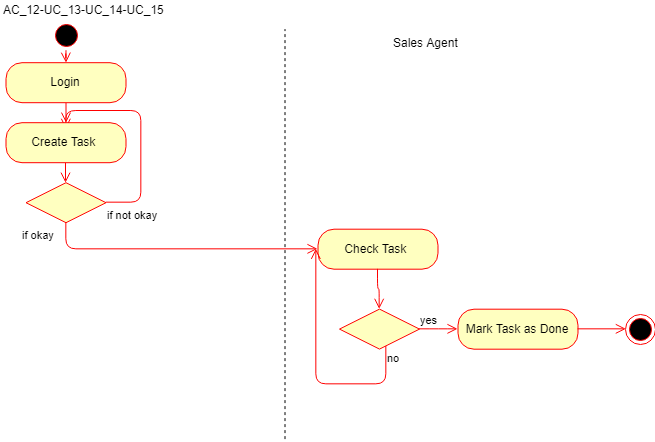

The diagram above was exported from draw.io. Its source (the exported page's mxGraphModel, read from the mxfile embedded in the PNG):
<mxGraphModel dx="4207" dy="1833" grid="1" gridSize="10" guides="1" tooltips="1" connect="1" arrows="1" fold="1" page="1" pageScale="1" pageWidth="850" pageHeight="1100" math="0" shadow="0">
  <root>
    <mxCell id="0" />
    <mxCell id="1" parent="0" />
    <mxCell id="2" value="AC_12-UC_13-UC_14-UC_15" style="text;html=1;resizable=0;points=[];autosize=1;align=left;verticalAlign=top;spacingTop=-4;" vertex="1" parent="1">
      <mxGeometry x="1.5" y="911.704630533854" width="180" height="20" as="geometry" />
    </mxCell>
    <mxCell id="3" value="" style="edgeStyle=orthogonalEdgeStyle;html=1;verticalAlign=bottom;endArrow=open;endSize=8;strokeColor=#ff0000;" edge="1" parent="1">
      <mxGeometry relative="1" as="geometry">
        <mxPoint x="66.5" y="1034.204630533854" as="targetPoint" />
        <mxPoint x="66.5" y="1014.204630533854" as="sourcePoint" />
      </mxGeometry>
    </mxCell>
    <mxCell id="4" value="" style="ellipse;html=1;shape=endState;fillColor=#000000;strokeColor=#ff0000;" vertex="1" parent="1">
      <mxGeometry x="625.5" y="1225.704630533854" width="30" height="30" as="geometry" />
    </mxCell>
    <mxCell id="5" value="" style="rhombus;whiteSpace=wrap;html=1;fillColor=#ffffc0;strokeColor=#ff0000;" vertex="1" parent="1">
      <mxGeometry x="26.5" y="1094.204630533854" width="80" height="40" as="geometry" />
    </mxCell>
    <mxCell id="6" value="if okay" style="edgeStyle=orthogonalEdgeStyle;html=1;align=left;verticalAlign=top;endArrow=open;endSize=8;strokeColor=#ff0000;entryX=0;entryY=0.5;entryDx=0;entryDy=0;exitX=0.5;exitY=1;exitDx=0;exitDy=0;" edge="1" source="5" target="13" parent="1">
      <mxGeometry x="-1" y="-45" relative="1" as="geometry">
        <mxPoint x="66.5" y="1154.204630533854" as="targetPoint" />
        <mxPoint as="offset" />
      </mxGeometry>
    </mxCell>
    <mxCell id="7" value="" style="edgeStyle=orthogonalEdgeStyle;html=1;verticalAlign=bottom;endArrow=open;endSize=8;strokeColor=#ff0000;" edge="1" source="12" parent="1">
      <mxGeometry relative="1" as="geometry">
        <mxPoint x="66.5" y="974.204630533854" as="targetPoint" />
        <mxPoint x="66.5" y="959.204630533854" as="sourcePoint" />
      </mxGeometry>
    </mxCell>
    <mxCell id="8" value="" style="edgeStyle=orthogonalEdgeStyle;html=1;verticalAlign=bottom;endArrow=open;endSize=8;strokeColor=#ff0000;" edge="1" parent="1">
      <mxGeometry relative="1" as="geometry">
        <mxPoint x="66" y="1094.204630533854" as="targetPoint" />
        <mxPoint x="66" y="1074.204630533854" as="sourcePoint" />
      </mxGeometry>
    </mxCell>
    <mxCell id="9" value="if not okay" style="edgeStyle=orthogonalEdgeStyle;html=1;align=left;verticalAlign=top;endArrow=open;endSize=8;strokeColor=#ff0000;exitX=1;exitY=0.5;exitDx=0;exitDy=0;" edge="1" source="5" parent="1">
      <mxGeometry x="-1" relative="1" as="geometry">
        <mxPoint x="66.33333333333394" y="1040.3333333333335" as="targetPoint" />
        <mxPoint x="36.5" y="1124.204630533854" as="sourcePoint" />
        <Array as="points">
          <mxPoint x="141.5" y="1114.433146158854" />
          <mxPoint x="141.5" y="1021.433146158854" />
          <mxPoint x="66.5" y="1021.433146158854" />
        </Array>
      </mxGeometry>
    </mxCell>
    <mxCell id="10" value="Login" style="rounded=1;whiteSpace=wrap;html=1;arcSize=40;fontColor=#000000;fillColor=#ffffc0;strokeColor=#ff0000;" vertex="1" parent="1">
      <mxGeometry x="6.5" y="974.204630533854" width="120" height="40" as="geometry" />
    </mxCell>
    <mxCell id="11" value="Create Task&amp;nbsp;" style="rounded=1;whiteSpace=wrap;html=1;arcSize=40;fontColor=#000000;fillColor=#ffffc0;strokeColor=#ff0000;" vertex="1" parent="1">
      <mxGeometry x="6.5" y="1034.204630533854" width="120" height="40" as="geometry" />
    </mxCell>
    <mxCell id="12" value="" style="ellipse;html=1;shape=startState;fillColor=#000000;strokeColor=#ff0000;" vertex="1" parent="1">
      <mxGeometry x="51.5" y="931.704630533854" width="30" height="30" as="geometry" />
    </mxCell>
    <mxCell id="13" value="Check Task&amp;nbsp;" style="rounded=1;whiteSpace=wrap;html=1;arcSize=40;fontColor=#000000;fillColor=#ffffc0;strokeColor=#ff0000;" vertex="1" parent="1">
      <mxGeometry x="318.5" y="1140.704630533854" width="120" height="40" as="geometry" />
    </mxCell>
    <mxCell id="14" value="" style="rhombus;whiteSpace=wrap;html=1;fillColor=#ffffc0;strokeColor=#ff0000;" vertex="1" parent="1">
      <mxGeometry x="340" y="1220.599853515625" width="80" height="40" as="geometry" />
    </mxCell>
    <mxCell id="15" value="yes" style="edgeStyle=orthogonalEdgeStyle;html=1;align=left;verticalAlign=bottom;endArrow=open;endSize=8;strokeColor=#ff0000;entryX=0;entryY=0.5;entryDx=0;entryDy=0;" edge="1" source="14" target="18" parent="1">
      <mxGeometry x="-1" relative="1" as="geometry">
        <mxPoint x="501.5" y="1250.599853515625" as="targetPoint" />
      </mxGeometry>
    </mxCell>
    <mxCell id="16" value="no" style="edgeStyle=orthogonalEdgeStyle;html=1;align=left;verticalAlign=top;endArrow=open;endSize=8;strokeColor=#ff0000;" edge="1" source="14" parent="1">
      <mxGeometry x="-1" relative="1" as="geometry">
        <mxPoint x="316.33333333333394" y="1160.3333333333335" as="targetPoint" />
        <Array as="points">
          <mxPoint x="385.5" y="1295.599853515625" />
          <mxPoint x="315.5" y="1295.599853515625" />
        </Array>
      </mxGeometry>
    </mxCell>
    <mxCell id="17" value="" style="edgeStyle=orthogonalEdgeStyle;html=1;verticalAlign=bottom;endArrow=open;endSize=8;strokeColor=#ff0000;entryX=0.5;entryY=0;entryDx=0;entryDy=0;exitX=0.5;exitY=1;exitDx=0;exitDy=0;" edge="1" source="13" target="14" parent="1">
      <mxGeometry relative="1" as="geometry">
        <mxPoint x="376.5" y="1215.7046305338536" as="targetPoint" />
        <mxPoint x="376.5" y="1195.7046305338536" as="sourcePoint" />
      </mxGeometry>
    </mxCell>
    <mxCell id="18" value="Mark Task as Done" style="rounded=1;whiteSpace=wrap;html=1;arcSize=40;fontColor=#000000;fillColor=#ffffc0;strokeColor=#ff0000;" vertex="1" parent="1">
      <mxGeometry x="458.5" y="1220.704630533854" width="120" height="40" as="geometry" />
    </mxCell>
    <mxCell id="19" value="" style="edgeStyle=orthogonalEdgeStyle;html=1;verticalAlign=bottom;endArrow=open;endSize=8;strokeColor=#ff0000;exitX=1;exitY=0.5;exitDx=0;exitDy=0;entryX=0;entryY=0.5;entryDx=0;entryDy=0;" edge="1" source="18" target="4" parent="1">
      <mxGeometry relative="1" as="geometry">
        <mxPoint x="625.5" y="1240.599853515625" as="targetPoint" />
        <mxPoint x="626.5" y="1240.7046305338536" as="sourcePoint" />
      </mxGeometry>
    </mxCell>
    <mxCell id="20" value="" style="endArrow=none;dashed=1;html=1;" edge="1" parent="1">
      <mxGeometry width="50" height="50" relative="1" as="geometry">
        <mxPoint x="285.5" y="1350.599853515625" as="sourcePoint" />
        <mxPoint x="285.5" y="940.599853515625" as="targetPoint" />
      </mxGeometry>
    </mxCell>
    <mxCell id="21" value="Sales Agent" style="text;html=1;resizable=0;points=[];autosize=1;align=left;verticalAlign=top;spacingTop=-4;" vertex="1" parent="1">
      <mxGeometry x="391.5" y="944.599853515625" width="80" height="20" as="geometry" />
    </mxCell>
  </root>
</mxGraphModel>